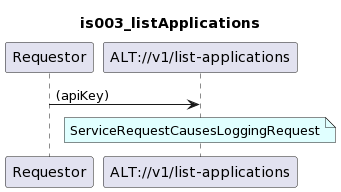

The diagram above was rendered by PlantUML. Its source (embedded in the PNG):
@startuml
skinparam responseMessageBelowArrow true

title
is003_listApplications
end title

participant "Requestor" as requestor
participant "ALT://v1/list-applications" as alt

requestor -> alt : (apiKey)

note over alt #LightCyan
ServiceRequestCausesLoggingRequest
end note
@enduml